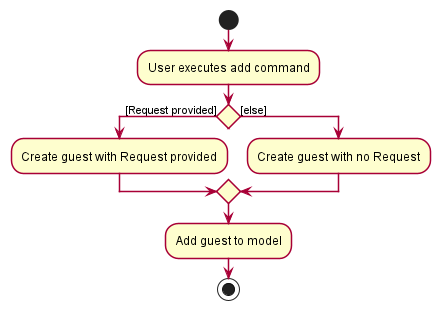

The diagram above was rendered by PlantUML. Its source (embedded in the PNG):
@startuml
skinparam activity {
    ArrowColor #A80036
    BackgroundColor #FEFECE
    BorderColor #A80036
    BorderThickness 1.5
}
start
:User executes add command;
if () then ([Request provided])
    :Create guest with Request provided;
else ([else])
    :Create guest with no Request;
endif
:Add guest to model;
stop

@enduml